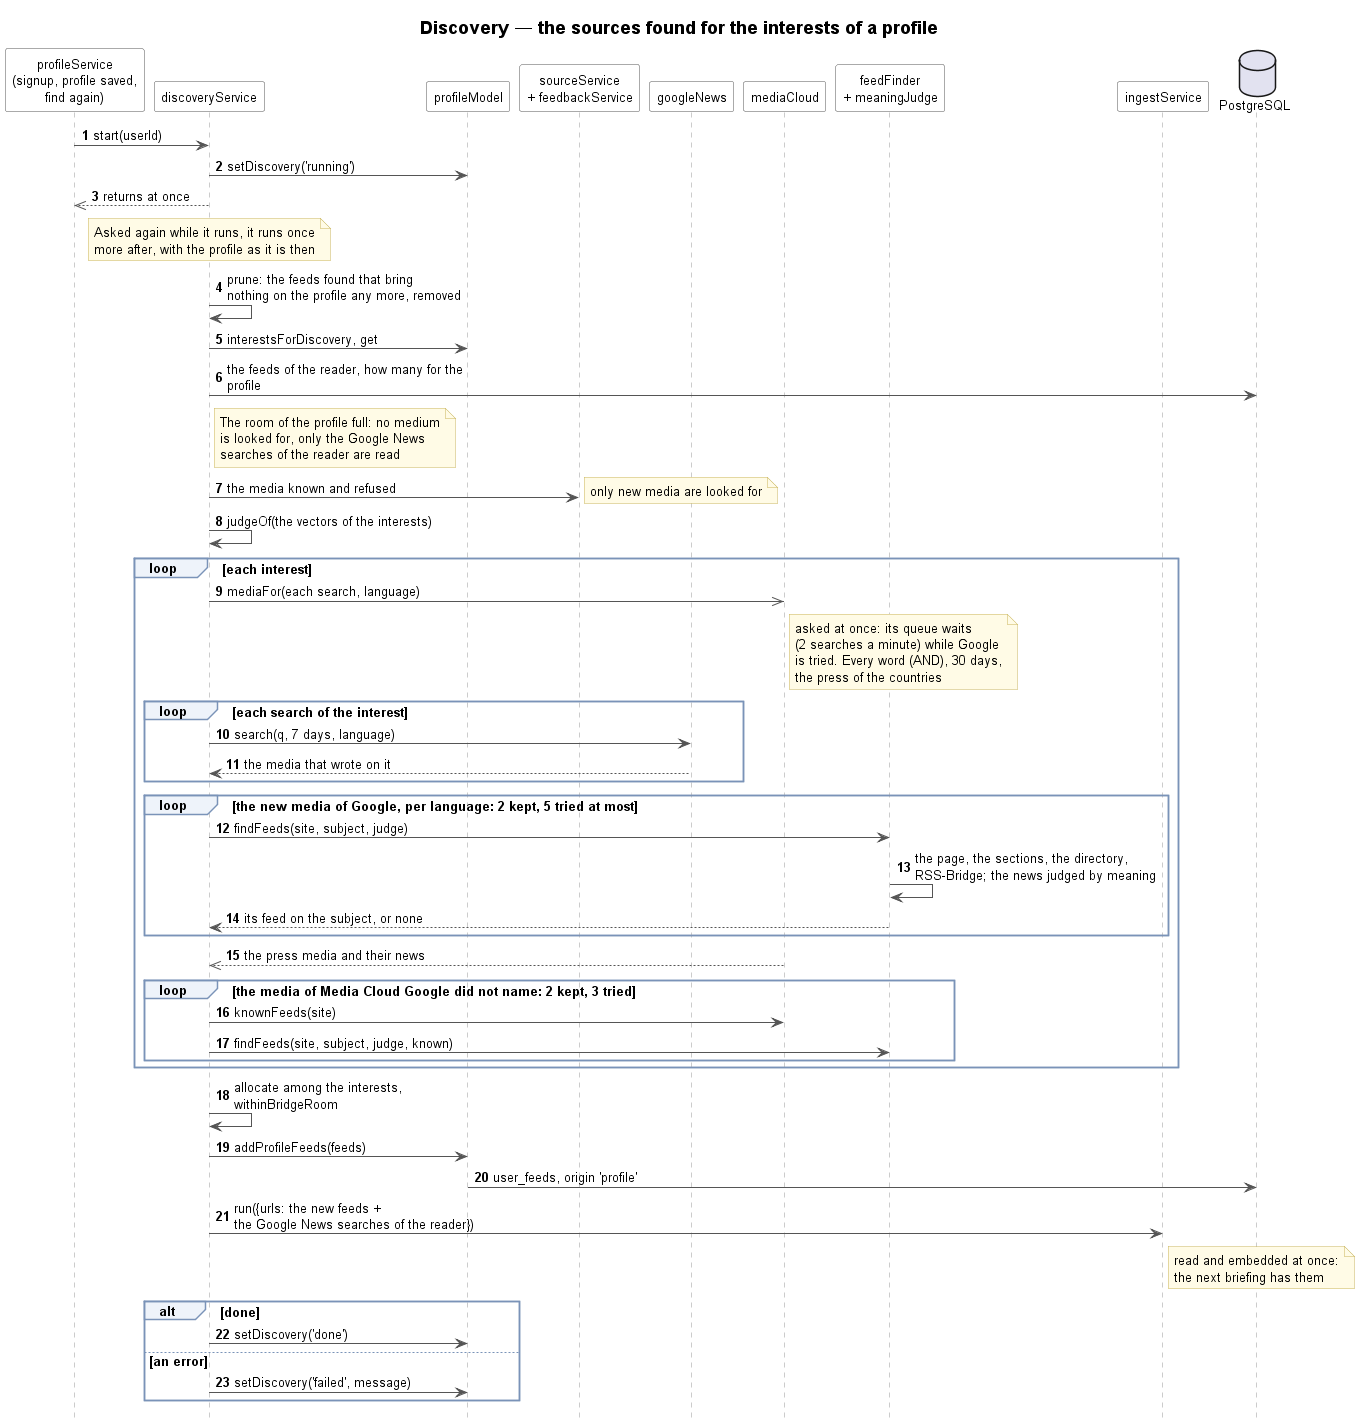

The diagram above was rendered by PlantUML. Its source (embedded in the PNG):
@startuml 13-discovery-sequence
!include _sequence.iuml
title Discovery — the sources found for the interests of a profile

participant "profileService\n(signup, profile saved,\nfind again)" as Profile
participant discoveryService as Discovery
participant profileModel as ProfileModel
participant "sourceService\n+ feedbackService" as Known
participant googleNews as Google
participant mediaCloud as MC
participant "feedFinder\n+ meaningJudge" as Finder
participant ingestService as Ingest
database "PostgreSQL" as DB

Profile -> Discovery : start(userId)
Discovery -> ProfileModel : setDiscovery('running')
Discovery -->> Profile : returns at once
note over Discovery
    Asked again while it runs, it runs once
    more after, with the profile as it is then
end note

Discovery -> Discovery : prune: the feeds found that bring\nnothing on the profile any more, removed
Discovery -> ProfileModel : interestsForDiscovery, get
Discovery -> DB : the feeds of the reader, how many for the profile
note right of Discovery
    The room of the profile full: no medium
    is looked for, only the Google News
    searches of the reader are read
end note
Discovery -> Known : the media known and refused
note right : only new media are looked for
Discovery -> Discovery : judgeOf(the vectors of the interests)

loop each interest
    Discovery ->> MC : mediaFor(each search, language)
    note right of MC
        asked at once: its queue waits
        (2 searches a minute) while Google
        is tried. Every word (AND), 30 days,
        the press of the countries
    end note
    loop each search of the interest
        Discovery -> Google : search(q, 7 days, language)
        Google --> Discovery : the media that wrote on it
    end
    loop the new media of Google, per language: 2 kept, 5 tried at most
        Discovery -> Finder : findFeeds(site, subject, judge)
        Finder -> Finder : the page, the sections, the directory,\nRSS-Bridge; the news judged by meaning
        Finder --> Discovery : its feed on the subject, or none
    end
    MC -->> Discovery : the press media and their news
    loop the media of Media Cloud Google did not name: 2 kept, 3 tried
        Discovery -> MC : knownFeeds(site)
        Discovery -> Finder : findFeeds(site, subject, judge, known)
    end
end

Discovery -> Discovery : allocate among the interests,\nwithinBridgeRoom
Discovery -> ProfileModel : addProfileFeeds(feeds)
ProfileModel -> DB : user_feeds, origin 'profile'
Discovery -> Ingest : run({urls: the new feeds +\nthe Google News searches of the reader})
note right of Ingest
    read and embedded at once:
    the next briefing has them
end note
alt done
    Discovery -> ProfileModel : setDiscovery('done')
else an error
    Discovery -> ProfileModel : setDiscovery('failed', message)
end
@enduml